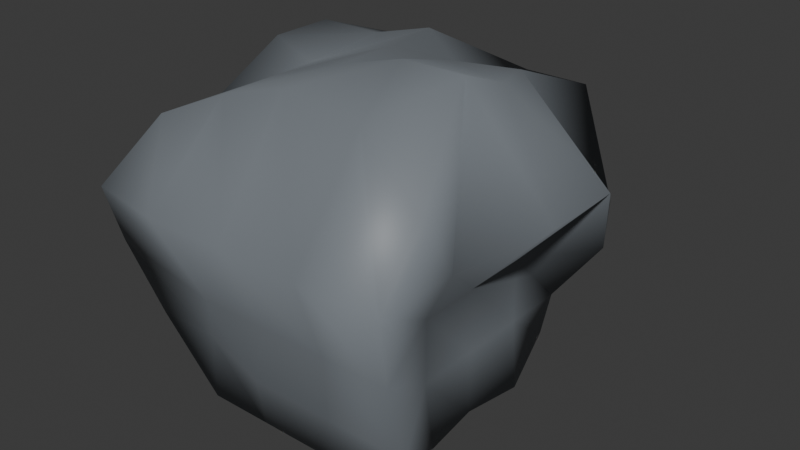 # Source: rock.blend  (saved by Blender 4.1.24; exported with 4.5.12 LTS)
import bpy
from mathutils import Matrix  # noqa: F401  (used for matrix-valued properties, if any)

bpy.ops.wm.read_factory_settings(use_empty=True)
scene = bpy.context.scene
scene.name = 'Scene'

# ---- collections
col_collection = bpy.data.collections.new('Collection'); scene.collection.children.link(col_collection)

# ---- materials (node trees are filled in below, after node groups)
mat_material_001 = bpy.data.materials.new('Material.001')
mat_material_001.use_transparent_shadow = False
mat_material = bpy.data.materials.new('Material')
mat_material.alpha_threshold = 0.0
mat_material.use_transparent_shadow = False
mat_material.roughness = 0.5
mat_material.line_color = (0.0, 0.0, 0.0, 1.0)

# ---- material node trees
mat_material_001.use_nodes = True; mat_material_001.node_tree.nodes.clear()
_N = mat_material_001.node_tree.nodes; _L = mat_material_001.node_tree.links
n0 = _N.new('ShaderNodeBsdfPrincipled'); n0.name = 'Principled BSDF'; n0.location = (10, 300)
n0.inputs[0].default_value = (0.02732, 0.2051, 0.0319, 1.0)
n1 = _N.new('ShaderNodeOutputMaterial'); n1.name = 'Material Output'; n1.location = (300, 300)
_L.new(n0.outputs[0], n1.inputs[0])
n1.is_active_output = True
mat_material.use_nodes = True; mat_material.node_tree.nodes.clear()
_N = mat_material.node_tree.nodes; _L = mat_material.node_tree.links
n0 = _N.new('ShaderNodeOutputMaterial'); n0.name = 'Material Output'; n0.location = (300, 300)
n1 = _N.new('ShaderNodeBsdfPrincipled'); n1.name = 'Principled BSDF'; n1.location = (10, 300)
n1.inputs[0].default_value = (0.1912, 0.2122, 0.2346, 1.0)
n1.inputs[3].default_value = 1.45
_L.new(n1.outputs[0], n0.inputs[0])
n0.is_active_output = True

# ---- world
world_world = bpy.data.worlds.new('World'); scene.world = world_world
world_world.use_nodes = True; world_world.node_tree.nodes.clear()
_N = world_world.node_tree.nodes; _L = world_world.node_tree.links
n0 = _N.new('ShaderNodeOutputWorld'); n0.name = 'World Output'; n0.location = (300, 300)
n1 = _N.new('ShaderNodeBackground'); n1.name = 'Background'; n1.location = (10, 300)
n1.inputs[0].default_value = (0.05088, 0.05088, 0.05088, 1.0)
_L.new(n1.outputs[0], n0.inputs[0])
n0.is_active_output = True
world_world.color = (0.05088, 0.05088, 0.05088)
world_world.use_sun_shadow = False
world_world.sun_shadow_jitter_overblur = 0.0

# ---- meshes
me_cube_001 = bpy.data.meshes.new('Cube.001')
me_cube_001.from_pydata([(-1.304, -1.127, -5.713), (-1.072, -1.399, -3.075), (-1.161, 1.317, -5.821), (-1.22, 1.57, -3.249), (1.234, -1.392, -5.806), (1.92, -1.483, -3.106), (1.219, 1.347, -5.737), (1.238, 1.841, -3.175), (-0.00854, 1.316, -5.897), (-0.1095, 1.621, -2.979), (-0.00854, -1.378, -5.897), (-0.1583, -0.8277, -2.805), (0.5646, 1.841, -3.175), (0.6651, -1.378, -5.897), (0.6651, 1.316, -5.897), (0.8126, -0.9111, -2.837), (-0.6822, 1.316, -5.897), (-0.6066, -1.091, -2.878), (-0.6269, 1.909, -3.144), (-0.6822, -1.378, -5.897), (-1.555, -1.6, -4.395), (-1.337, 1.544, -4.577), (1.92, 1.212, -4.454), (1.855, -1.815, -4.438), (0.5079, -1.815, -4.438), (-0.3505, 1.932, -4.559), (1.181, -1.815, -4.438), (0.3231, 1.932, -4.559), (-1.001, 2.132, -4.556), (-0.1658, -1.815, -4.438), (-1.356, -0.03076, -5.897), (-1.242, 0.2005, -2.792), (1.339, -0.03076, -5.897), (1.189, 0.5196, -2.805), (0.05796, 0.389, -2.669), (-0.00854, -0.03076, -6.044), (0.7316, 0.389, -2.669), (0.6651, -0.03076, -6.044), (-0.6822, -0.03076, -6.044), (-0.8907, 0.2775, -3.006), (1.339, -0.03076, -4.55), (-1.356, -0.03076, -4.55), (-1.409, -0.6138, -5.926), (1.18, -0.02143, -2.597), (0.05796, -0.2846, -2.669), (-0.00854, -0.7044, -6.044), (0.5063, -0.02143, -2.597), (0.6651, -0.7044, -6.044), (-0.6822, -0.7044, -6.044), (-0.6066, -0.4172, -2.878), (1.339, -0.7044, -4.55), (-1.13, -0.9675, -3.276), (1.396, -0.656, -5.928), (-1.356, -0.7044, -4.55), (-1.242, 0.8741, -2.792), (1.381, 0.6666, -5.977), (-1.356, 0.6429, -4.55), (-1.388, 0.6963, -5.928), (0.9048, 1.214, -2.933), (-0.1206, 1.137, -2.719), (-0.00854, 0.6429, -6.044), (0.4565, 0.9511, -3.006), (0.6651, 0.6429, -6.044), (-0.6822, 0.6429, -6.044), (-0.5689, 0.8741, -2.792), (1.339, 0.6429, -4.55), (-1.555, 1.804, -5.246), (1.339, 1.316, -5.224), (1.849, -1.6, -5.246), (0.1467, -1.6, -5.246), (-0.04778, 1.906, -5.043), (0.9977, -1.6, -5.246), (0.6258, 1.906, -5.043), (-0.7214, 1.906, -5.043), (-0.6822, -1.378, -5.224), (-1.356, -1.378, -5.224), (-1.555, 0.1023, -5.246), (1.339, -0.03076, -5.224), (-1.555, -0.7487, -5.246), (1.339, -0.7044, -5.224), (1.339, 0.6429, -5.224), (-1.555, 0.9533, -5.246), (-1.492, -1.82, -3.749), (-1.551, 1.474, -3.949), (1.77, 1.547, -4.136), (1.759, -1.798, -3.877), (-0.00854, -1.798, -3.877), (-0.00854, 1.737, -3.877), (0.8753, -1.798, -3.877), (0.8753, 1.737, -3.877), (-0.8663, 1.967, -3.874), (-0.8924, -1.798, -3.877), (2.22, -0.1982, -3.605), (-1.492, -0.05184, -3.749), (-1.492, -0.9357, -3.749), (1.759, -0.9146, -3.877), (2.22, 0.6857, -3.605), (-1.492, 0.832, -3.749)], [], [(97, 54, 3, 83), (89, 12, 7, 84), (95, 43, 5, 85), (91, 17, 1, 82), (47, 52, 4, 13), (49, 51, 1, 17), (46, 44, 11, 15), (48, 45, 10, 19), (88, 15, 11, 86), (90, 18, 9, 87), (85, 5, 15, 88), (43, 46, 15, 5), (45, 47, 13, 10), (87, 9, 12, 89), (83, 3, 18, 90), (42, 48, 19, 0), (44, 49, 17, 11), (86, 11, 17, 91), (69, 24, 29, 74), (66, 21, 28, 73), (70, 25, 27, 72), (68, 23, 26, 71), (73, 28, 25, 70), (71, 26, 24, 69), (74, 29, 20, 75), (79, 50, 23, 68), (72, 27, 22, 67), (81, 56, 21, 66), (78, 53, 41, 76), (80, 65, 40, 77), (59, 64, 39, 34), (57, 63, 38, 30), (60, 62, 37, 35), (58, 61, 36, 33), (63, 60, 35, 38), (61, 59, 34, 36), (64, 54, 31, 39), (62, 55, 32, 37), (96, 58, 33, 92), (94, 51, 31, 93), (82, 1, 51, 94), (75, 20, 53, 78), (77, 40, 50, 79), (34, 39, 49, 44), (30, 38, 48, 42), (35, 37, 47, 45), (33, 36, 46, 43), (38, 35, 45, 48), (36, 34, 44, 46), (39, 31, 51, 49), (37, 32, 52, 47), (92, 33, 43, 95), (84, 7, 58, 96), (14, 6, 55, 62), (18, 3, 54, 64), (12, 9, 59, 61), (16, 8, 60, 63), (7, 12, 61, 58), (8, 14, 62, 60), (2, 16, 63, 57), (9, 18, 64, 59), (67, 22, 65, 80), (76, 41, 56, 81), (93, 31, 54, 97), (30, 76, 81, 57), (6, 67, 80, 55), (32, 77, 79, 52), (0, 75, 78, 42), (55, 80, 77, 32), (42, 78, 76, 30), (57, 81, 66, 2), (14, 72, 67, 6), (52, 79, 68, 4), (19, 74, 75, 0), (13, 71, 69, 10), (16, 73, 70, 8), (4, 68, 71, 13), (8, 70, 72, 14), (2, 66, 73, 16), (10, 69, 74, 19), (41, 93, 97, 56), (22, 84, 96, 65), (40, 92, 95, 50), (20, 82, 94, 53), (53, 94, 93, 41), (65, 96, 92, 40), (24, 86, 91, 29), (21, 83, 90, 28), (25, 87, 89, 27), (23, 85, 88, 26), (28, 90, 87, 25), (26, 88, 86, 24), (29, 91, 82, 20), (50, 95, 85, 23), (27, 89, 84, 22), (56, 97, 83, 21)])
me_cube_001.polygons.foreach_set('use_smooth', [True] * 96)
me_cube_001.polygons.foreach_set('material_index', [1, 1, 1, 1, 1, 1, 1, 1, 1, 1, 1, 1, 1, 1, 1, 1, 1, 1, 1, 1, 1, 1, 1, 1, 1, 1, 1, 1, 1, 1, 1, 1, 1, 1, 1, 1, 1, 1, 1, 1, 1, 1, 1, 1, 1, 1, 1, 1, 1, 1, 1, 1, 1, 1, 1, 1, 1, 1, 1, 1, 1, 1, 1, 1, 1, 1, 1, 1, 1, 1, 1, 1, 1, 1, 1, 1, 1, 1, 1, 1, 1, 1, 1, 1, 1, 1, 1, 1, 1, 1, 1, 1, 1, 1, 1, 1])
_uv = me_cube_001.uv_layers.new(name='UVMap')
_uv.uv.foreach_set('vector', [0.5625, 0.1875, 0.625, 0.1875, 0.625, 0.25, 0.5625, 0.25, 0.5625, 0.4375, 0.625, 0.4375, 0.625, 0.5, 0.5625, 0.5, 0.5625, 0.6875, 0.625, 0.6875, 0.625, 0.75, 0.5625, 0.75, 0.5625, 0.9375, 0.625, 0.9375, 0.625, 1.0, 0.5625, 1.0, 0.3125, 0.6875, 0.375, 0.6875, 0.375, 0.75, 0.3125, 0.75, 0.8125, 0.6875, 0.875, 0.6875, 0.875, 0.75, 0.8125, 0.75, 0.6875, 0.6875, 0.75, 0.6875, 0.75, 0.75, 0.6875, 0.75, 0.1875, 0.6875, 0.25, 0.6875, 0.25, 0.75, 0.1875, 0.75, 0.5625, 0.8125, 0.625, 0.8125, 0.625, 0.875, 0.5625, 0.875, 0.5625, 0.3125, 0.625, 0.3125, 0.625, 0.375, 0.5625, 0.375, 0.5625, 0.75, 0.625, 0.75, 0.625, 0.8125, 0.5625, 0.8125, 0.625, 0.6875, 0.6875, 0.6875, 0.6875, 0.75, 0.625, 0.75, 0.25, 0.6875, 0.3125, 0.6875, 0.3125, 0.75, 0.25, 0.75, 0.5625, 0.375, 0.625, 0.375, 0.625, 0.4375, 0.5625, 0.4375, 0.5625, 0.25, 0.625, 0.25, 0.625, 0.3125, 0.5625, 0.3125, 0.125, 0.6875, 0.1875, 0.6875, 0.1875, 0.75, 0.125, 0.75, 0.75, 0.6875, 0.8125, 0.6875, 0.8125, 0.75, 0.75, 0.75, 0.5625, 0.875, 0.625, 0.875, 0.625, 0.9375, 0.5625, 0.9375, 0.4375, 0.875, 0.5, 0.875, 0.5, 0.9375, 0.4375, 0.9375, 0.4375, 0.25, 0.5, 0.25, 0.5, 0.3125, 0.4375, 0.3125, 0.4375, 0.375, 0.5, 0.375, 0.5, 0.4375, 0.4375, 0.4375, 0.4375, 0.75, 0.5, 0.75, 0.5, 0.8125, 0.4375, 0.8125, 0.4375, 0.3125, 0.5, 0.3125, 0.5, 0.375, 0.4375, 0.375, 0.4375, 0.8125, 0.5, 0.8125, 0.5, 0.875, 0.4375, 0.875, 0.4375, 0.9375, 0.5, 0.9375, 0.5, 1.0, 0.4375, 1.0, 0.4375, 0.6875, 0.5, 0.6875, 0.5, 0.75, 0.4375, 0.75, 0.4375, 0.4375, 0.5, 0.4375, 0.5, 0.5, 0.4375, 0.5, 0.4375, 0.1875, 0.5, 0.1875, 0.5, 0.25, 0.4375, 0.25, 0.4375, 0.0625, 0.5, 0.0625, 0.5, 0.125, 0.4375, 0.125, 0.4375, 0.5625, 0.5, 0.5625, 0.5, 0.625, 0.4375, 0.625, 0.75, 0.5625, 0.8125, 0.5625, 0.8125, 0.625, 0.75, 0.625, 0.125, 0.5625, 0.1875, 0.5625, 0.1875, 0.625, 0.125, 0.625, 0.25, 0.5625, 0.3125, 0.5625, 0.3125, 0.625, 0.25, 0.625, 0.625, 0.5625, 0.6875, 0.5625, 0.6875, 0.625, 0.625, 0.625, 0.1875, 0.5625, 0.25, 0.5625, 0.25, 0.625, 0.1875, 0.625, 0.6875, 0.5625, 0.75, 0.5625, 0.75, 0.625, 0.6875, 0.625, 0.8125, 0.5625, 0.875, 0.5625, 0.875, 0.625, 0.8125, 0.625, 0.3125, 0.5625, 0.375, 0.5625, 0.375, 0.625, 0.3125, 0.625, 0.5625, 0.5625, 0.625, 0.5625, 0.625, 0.625, 0.5625, 0.625, 0.5625, 0.0625, 0.625, 0.0625, 0.625, 0.125, 0.5625, 0.125, 0.5625, 0.0, 0.625, 0.0, 0.625, 0.0625, 0.5625, 0.0625, 0.4375, 0.0, 0.5, 0.0, 0.5, 0.0625, 0.4375, 0.0625, 0.4375, 0.625, 0.5, 0.625, 0.5, 0.6875, 0.4375, 0.6875, 0.75, 0.625, 0.8125, 0.625, 0.8125, 0.6875, 0.75, 0.6875, 0.125, 0.625, 0.1875, 0.625, 0.1875, 0.6875, 0.125, 0.6875, 0.25, 0.625, 0.3125, 0.625, 0.3125, 0.6875, 0.25, 0.6875, 0.625, 0.625, 0.6875, 0.625, 0.6875, 0.6875, 0.625, 0.6875, 0.1875, 0.625, 0.25, 0.625, 0.25, 0.6875, 0.1875, 0.6875, 0.6875, 0.625, 0.75, 0.625, 0.75, 0.6875, 0.6875, 0.6875, 0.8125, 0.625, 0.875, 0.625, 0.875, 0.6875, 0.8125, 0.6875, 0.3125, 0.625, 0.375, 0.625, 0.375, 0.6875, 0.3125, 0.6875, 0.5625, 0.625, 0.625, 0.625, 0.625, 0.6875, 0.5625, 0.6875, 0.5625, 0.5, 0.625, 0.5, 0.625, 0.5625, 0.5625, 0.5625, 0.3125, 0.5, 0.375, 0.5, 0.375, 0.5625, 0.3125, 0.5625, 0.8125, 0.5, 0.875, 0.5, 0.875, 0.5625, 0.8125, 0.5625, 0.6875, 0.5, 0.75, 0.5, 0.75, 0.5625, 0.6875, 0.5625, 0.1875, 0.5, 0.25, 0.5, 0.25, 0.5625, 0.1875, 0.5625, 0.625, 0.5, 0.6875, 0.5, 0.6875, 0.5625, 0.625, 0.5625, 0.25, 0.5, 0.3125, 0.5, 0.3125, 0.5625, 0.25, 0.5625, 0.125, 0.5, 0.1875, 0.5, 0.1875, 0.5625, 0.125, 0.5625, 0.75, 0.5, 0.8125, 0.5, 0.8125, 0.5625, 0.75, 0.5625, 0.4375, 0.5, 0.5, 0.5, 0.5, 0.5625, 0.4375, 0.5625, 0.4375, 0.125, 0.5, 0.125, 0.5, 0.1875, 0.4375, 0.1875, 0.5625, 0.125, 0.625, 0.125, 0.625, 0.1875, 0.5625, 0.1875, 0.375, 0.125, 0.4375, 0.125, 0.4375, 0.1875, 0.375, 0.1875, 0.375, 0.5, 0.4375, 0.5, 0.4375, 0.5625, 0.375, 0.5625, 0.375, 0.625, 0.4375, 0.625, 0.4375, 0.6875, 0.375, 0.6875, 0.375, 0.0, 0.4375, 0.0, 0.4375, 0.0625, 0.375, 0.0625, 0.375, 0.5625, 0.4375, 0.5625, 0.4375, 0.625, 0.375, 0.625, 0.375, 0.0625, 0.4375, 0.0625, 0.4375, 0.125, 0.375, 0.125, 0.375, 0.1875, 0.4375, 0.1875, 0.4375, 0.25, 0.375, 0.25, 0.375, 0.4375, 0.4375, 0.4375, 0.4375, 0.5, 0.375, 0.5, 0.375, 0.6875, 0.4375, 0.6875, 0.4375, 0.75, 0.375, 0.75, 0.375, 0.9375, 0.4375, 0.9375, 0.4375, 1.0, 0.375, 1.0, 0.375, 0.8125, 0.4375, 0.8125, 0.4375, 0.875, 0.375, 0.875, 0.375, 0.3125, 0.4375, 0.3125, 0.4375, 0.375, 0.375, 0.375, 0.375, 0.75, 0.4375, 0.75, 0.4375, 0.8125, 0.375, 0.8125, 0.375, 0.375, 0.4375, 0.375, 0.4375, 0.4375, 0.375, 0.4375, 0.375, 0.25, 0.4375, 0.25, 0.4375, 0.3125, 0.375, 0.3125, 0.375, 0.875, 0.4375, 0.875, 0.4375, 0.9375, 0.375, 0.9375, 0.5, 0.125, 0.5625, 0.125, 0.5625, 0.1875, 0.5, 0.1875, 0.5, 0.5, 0.5625, 0.5, 0.5625, 0.5625, 0.5, 0.5625, 0.5, 0.625, 0.5625, 0.625, 0.5625, 0.6875, 0.5, 0.6875, 0.5, 0.0, 0.5625, 0.0, 0.5625, 0.0625, 0.5, 0.0625, 0.5, 0.0625, 0.5625, 0.0625, 0.5625, 0.125, 0.5, 0.125, 0.5, 0.5625, 0.5625, 0.5625, 0.5625, 0.625, 0.5, 0.625, 0.5, 0.875, 0.5625, 0.875, 0.5625, 0.9375, 0.5, 0.9375, 0.5, 0.25, 0.5625, 0.25, 0.5625, 0.3125, 0.5, 0.3125, 0.5, 0.375, 0.5625, 0.375, 0.5625, 0.4375, 0.5, 0.4375, 0.5, 0.75, 0.5625, 0.75, 0.5625, 0.8125, 0.5, 0.8125, 0.5, 0.3125, 0.5625, 0.3125, 0.5625, 0.375, 0.5, 0.375, 0.5, 0.8125, 0.5625, 0.8125, 0.5625, 0.875, 0.5, 0.875, 0.5, 0.9375, 0.5625, 0.9375, 0.5625, 1.0, 0.5, 1.0, 0.5, 0.6875, 0.5625, 0.6875, 0.5625, 0.75, 0.5, 0.75, 0.5, 0.4375, 0.5625, 0.4375, 0.5625, 0.5, 0.5, 0.5, 0.5, 0.1875, 0.5625, 0.1875, 0.5625, 0.25, 0.5, 0.25])
me_cube_001.materials.append(mat_material_001)
me_cube_001.materials.append(mat_material)
me_cube_001.update()

# ---- objects
ob_cube = bpy.data.objects.new('Cube', me_cube_001)

# ---- transforms, parenting, visibility, modifiers, constraints
ob_cube.location = (0.0, 0.0, 6.42)
ob_cube.scale = (1.36, 1.36, 1.36)

# ---- collection membership
col_collection.objects.link(ob_cube)

# ---- scene / render settings (as saved in the file)
scene.frame_start = 1; scene.frame_end = 250; scene.frame_set(1)
scene.render.engine = 'BLENDER_EEVEE_NEXT'
scene.cycles.sampling_pattern = 'TABULATED_SOBOL'
scene.eevee.ray_tracing_options.trace_max_roughness = 0.0
bpy.context.view_layer.update()

# ---- added for rendering (the .blend has no active camera and no usable light): camera, sun
cam_auto = bpy.data.cameras.new('AutoCamera')
cam_auto.lens = 50.0
cam_auto.sensor_width = 36.0
cam_auto.clip_end = 1000.0
ob_auto_camera = bpy.data.objects.new('AutoCamera', cam_auto)
scene.collection.objects.link(ob_auto_camera)
ob_auto_camera.location = (8.57944, -9.54076, 7.04871)
ob_auto_camera.rotation_euler = (1.09748, -7.21219e-08, 0.694738)
scene.camera = ob_auto_camera
light_auto_sun = bpy.data.lights.new('AutoSun', 'SUN')
light_auto_sun.energy = 3.0
light_auto_sun.angle = 0.0523599
ob_auto_sun = bpy.data.objects.new('AutoSun', light_auto_sun)
scene.collection.objects.link(ob_auto_sun)
ob_auto_sun.rotation_euler = (0.872665, 0.174533, 0.523599)
bpy.context.view_layer.update()
